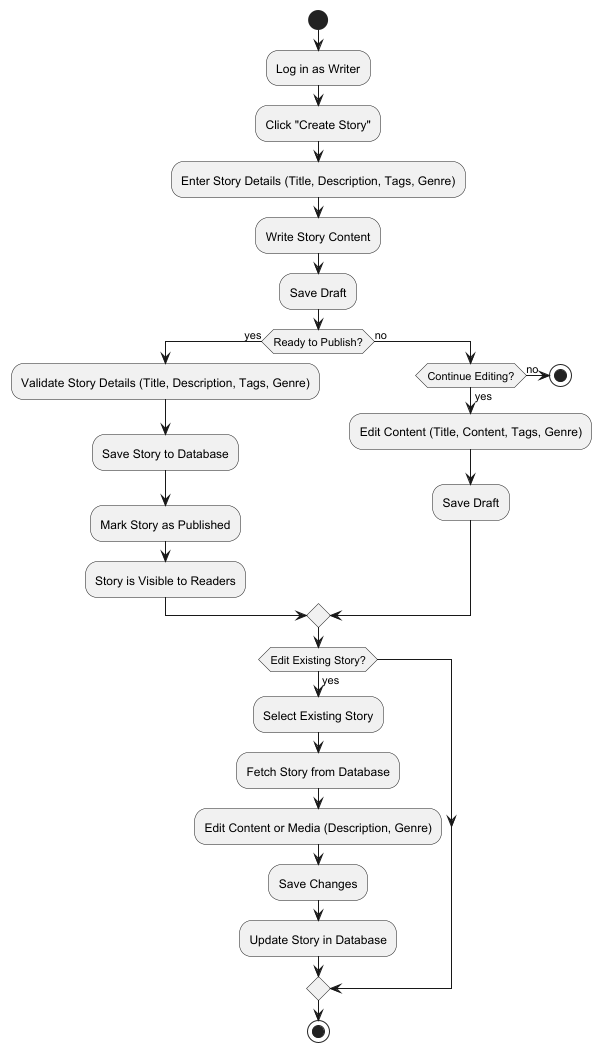

The diagram above was rendered by PlantUML. Its source (embedded in the PNG):
@startuml
'https://plantuml.com/activity-diagram-beta

start
:Log in as Writer;
:Click "Create Story";
:Enter Story Details (Title, Description, Tags, Genre);
:Write Story Content;
:Save Draft;

if (Ready to Publish?) then (yes)
  :Validate Story Details (Title, Description, Tags, Genre);
  :Save Story to Database;
  :Mark Story as Published;
  :Story is Visible to Readers;
else (no)
  if (Continue Editing?) then (yes)
    :Edit Content (Title, Content, Tags, Genre);
    :Save Draft;
  else (no)
    stop
  endif
endif

if (Edit Existing Story?) then (yes)
  :Select Existing Story;
  :Fetch Story from Database;
  :Edit Content or Media (Description, Genre);
  :Save Changes;
  :Update Story in Database;
endif

stop
@enduml